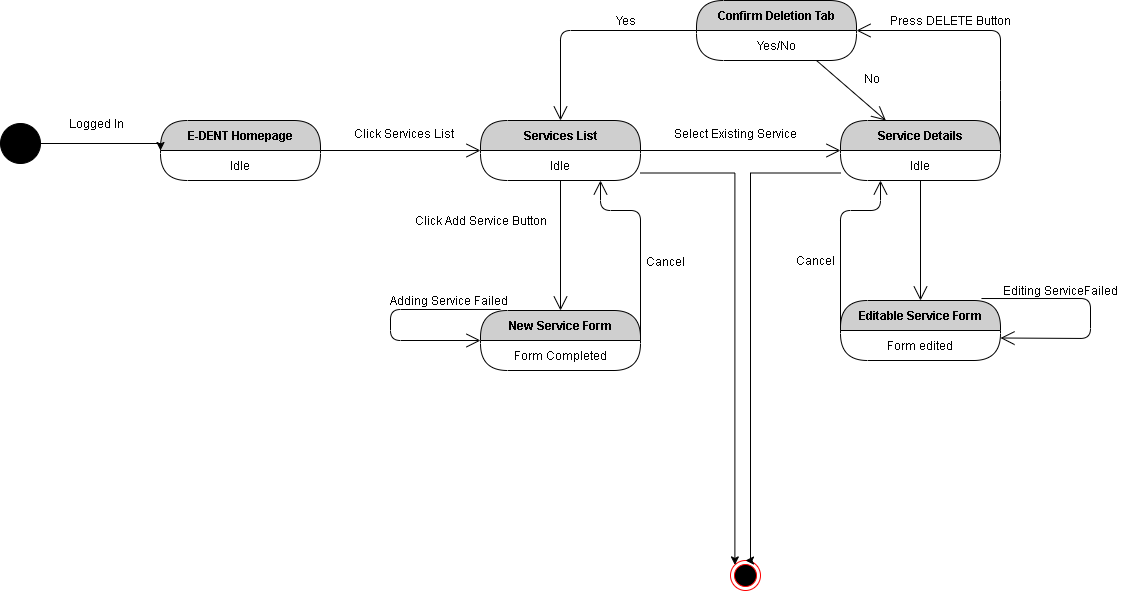

The diagram above was exported from draw.io. Its source (the exported page's mxGraphModel, read from the mxfile embedded in the PNG):
<mxGraphModel dx="1718" dy="510" grid="1" gridSize="10" guides="1" tooltips="1" connect="1" arrows="1" fold="1" page="1" pageScale="1" pageWidth="850" pageHeight="1100" math="0" shadow="0">
  <root>
    <mxCell id="DDrIvxVUoPjbVp0AXfhF-0" />
    <mxCell id="DDrIvxVUoPjbVp0AXfhF-1" parent="DDrIvxVUoPjbVp0AXfhF-0" />
    <mxCell id="DDrIvxVUoPjbVp0AXfhF-2" value="E-DENT Homepage" style="swimlane;html=1;fontStyle=1;align=center;verticalAlign=middle;childLayout=stackLayout;horizontal=1;startSize=30;horizontalStack=0;resizeParent=0;resizeLast=1;container=0;fontColor=#000000;collapsible=0;rounded=1;arcSize=30;strokeColor=#000000;fillColor=#CFCFCF;swimlaneFillColor=#FFFFFF;dropTarget=0;" parent="DDrIvxVUoPjbVp0AXfhF-1" vertex="1">
      <mxGeometry x="40" y="300" width="160" height="60" as="geometry" />
    </mxCell>
    <mxCell id="DDrIvxVUoPjbVp0AXfhF-3" value="Idle" style="text;html=1;strokeColor=none;fillColor=none;align=center;verticalAlign=middle;spacingLeft=4;spacingRight=4;whiteSpace=wrap;overflow=hidden;rotatable=0;fontColor=#000000;" parent="DDrIvxVUoPjbVp0AXfhF-2" vertex="1">
      <mxGeometry y="30" width="160" height="30" as="geometry" />
    </mxCell>
    <mxCell id="DDrIvxVUoPjbVp0AXfhF-4" value="" style="endArrow=open;endFill=1;endSize=12;html=1;strokeColor=#000000;exitX=1;exitY=0;exitDx=0;exitDy=0;entryX=0;entryY=0;entryDx=0;entryDy=0;" parent="DDrIvxVUoPjbVp0AXfhF-1" source="DDrIvxVUoPjbVp0AXfhF-3" target="DDrIvxVUoPjbVp0AXfhF-6" edge="1">
      <mxGeometry width="160" relative="1" as="geometry">
        <mxPoint x="220" y="330" as="sourcePoint" />
        <mxPoint x="360" y="330" as="targetPoint" />
      </mxGeometry>
    </mxCell>
    <mxCell id="DDrIvxVUoPjbVp0AXfhF-5" value="Services List" style="swimlane;html=1;fontStyle=1;align=center;verticalAlign=middle;childLayout=stackLayout;horizontal=1;startSize=30;horizontalStack=0;resizeParent=0;resizeLast=1;container=0;fontColor=#000000;collapsible=0;rounded=1;arcSize=30;strokeColor=#000000;fillColor=#CFCFCF;swimlaneFillColor=#FFFFFF;dropTarget=0;" parent="DDrIvxVUoPjbVp0AXfhF-1" vertex="1">
      <mxGeometry x="360" y="300" width="160" height="60" as="geometry" />
    </mxCell>
    <mxCell id="DDrIvxVUoPjbVp0AXfhF-6" value="Idle" style="text;html=1;strokeColor=none;fillColor=none;align=center;verticalAlign=middle;spacingLeft=4;spacingRight=4;whiteSpace=wrap;overflow=hidden;rotatable=0;fontColor=#000000;" parent="DDrIvxVUoPjbVp0AXfhF-5" vertex="1">
      <mxGeometry y="30" width="160" height="30" as="geometry" />
    </mxCell>
    <mxCell id="DDrIvxVUoPjbVp0AXfhF-7" value="" style="endArrow=open;endFill=1;endSize=12;html=1;strokeColor=#000000;exitX=1;exitY=0;exitDx=0;exitDy=0;entryX=0;entryY=0;entryDx=0;entryDy=0;" parent="DDrIvxVUoPjbVp0AXfhF-1" source="DDrIvxVUoPjbVp0AXfhF-6" target="DDrIvxVUoPjbVp0AXfhF-17" edge="1">
      <mxGeometry width="160" relative="1" as="geometry">
        <mxPoint x="530" y="330" as="sourcePoint" />
        <mxPoint x="690" y="330" as="targetPoint" />
      </mxGeometry>
    </mxCell>
    <mxCell id="DDrIvxVUoPjbVp0AXfhF-8" value="" style="endArrow=open;endFill=1;endSize=12;html=1;strokeColor=#000000;exitX=0.5;exitY=1;exitDx=0;exitDy=0;entryX=0.5;entryY=0;entryDx=0;entryDy=0;" parent="DDrIvxVUoPjbVp0AXfhF-1" source="DDrIvxVUoPjbVp0AXfhF-6" target="DDrIvxVUoPjbVp0AXfhF-9" edge="1">
      <mxGeometry width="160" relative="1" as="geometry">
        <mxPoint x="340" y="480" as="sourcePoint" />
        <mxPoint x="440" y="490" as="targetPoint" />
      </mxGeometry>
    </mxCell>
    <mxCell id="DDrIvxVUoPjbVp0AXfhF-9" value="New Service Form" style="swimlane;html=1;fontStyle=1;align=center;verticalAlign=middle;childLayout=stackLayout;horizontal=1;startSize=30;horizontalStack=0;resizeParent=0;resizeLast=1;container=0;fontColor=#000000;collapsible=0;rounded=1;arcSize=30;strokeColor=#000000;fillColor=#CFCFCF;swimlaneFillColor=#FFFFFF;dropTarget=0;" parent="DDrIvxVUoPjbVp0AXfhF-1" vertex="1">
      <mxGeometry x="360" y="490" width="160" height="60" as="geometry" />
    </mxCell>
    <mxCell id="DDrIvxVUoPjbVp0AXfhF-10" value="Form Completed" style="text;html=1;strokeColor=none;fillColor=none;align=center;verticalAlign=middle;spacingLeft=4;spacingRight=4;whiteSpace=wrap;overflow=hidden;rotatable=0;fontColor=#000000;" parent="DDrIvxVUoPjbVp0AXfhF-9" vertex="1">
      <mxGeometry y="30" width="160" height="30" as="geometry" />
    </mxCell>
    <mxCell id="DDrIvxVUoPjbVp0AXfhF-11" value="" style="endArrow=open;endFill=1;endSize=12;html=1;strokeColor=#000000;exitX=0.125;exitY=-0.017;exitDx=0;exitDy=0;exitPerimeter=0;entryX=0;entryY=0;entryDx=0;entryDy=0;" parent="DDrIvxVUoPjbVp0AXfhF-9" source="DDrIvxVUoPjbVp0AXfhF-9" target="DDrIvxVUoPjbVp0AXfhF-10" edge="1">
      <mxGeometry width="160" relative="1" as="geometry">
        <mxPoint x="-10" y="130" as="sourcePoint" />
        <mxPoint x="150" y="130" as="targetPoint" />
        <Array as="points">
          <mxPoint x="-90" y="-1" />
          <mxPoint x="-90" y="30" />
        </Array>
      </mxGeometry>
    </mxCell>
    <mxCell id="DDrIvxVUoPjbVp0AXfhF-12" value="" style="endArrow=open;endFill=1;endSize=12;html=1;strokeColor=#000000;exitX=0.5;exitY=1;exitDx=0;exitDy=0;entryX=0.5;entryY=0;entryDx=0;entryDy=0;" parent="DDrIvxVUoPjbVp0AXfhF-1" source="DDrIvxVUoPjbVp0AXfhF-17" target="DDrIvxVUoPjbVp0AXfhF-18" edge="1">
      <mxGeometry width="160" relative="1" as="geometry">
        <mxPoint x="760" y="370" as="sourcePoint" />
        <mxPoint x="760" y="480" as="targetPoint" />
      </mxGeometry>
    </mxCell>
    <mxCell id="DDrIvxVUoPjbVp0AXfhF-13" value="Click Add Service Button" style="text;html=1;align=center;verticalAlign=middle;resizable=0;points=[];autosize=1;" parent="DDrIvxVUoPjbVp0AXfhF-1" vertex="1">
      <mxGeometry x="285" y="390" width="150" height="20" as="geometry" />
    </mxCell>
    <mxCell id="DDrIvxVUoPjbVp0AXfhF-14" value="Select Existing Service" style="text;html=1;align=center;verticalAlign=middle;resizable=0;points=[];autosize=1;" parent="DDrIvxVUoPjbVp0AXfhF-1" vertex="1">
      <mxGeometry x="545" y="303" width="140" height="20" as="geometry" />
    </mxCell>
    <mxCell id="DDrIvxVUoPjbVp0AXfhF-15" value="Click Services List" style="text;html=1;align=center;verticalAlign=middle;resizable=0;points=[];autosize=1;" parent="DDrIvxVUoPjbVp0AXfhF-1" vertex="1">
      <mxGeometry x="223" y="303" width="120" height="20" as="geometry" />
    </mxCell>
    <mxCell id="DDrIvxVUoPjbVp0AXfhF-16" value="Service Details" style="swimlane;html=1;fontStyle=1;align=center;verticalAlign=middle;childLayout=stackLayout;horizontal=1;startSize=30;horizontalStack=0;resizeParent=0;resizeLast=1;container=0;fontColor=#000000;collapsible=0;rounded=1;arcSize=30;strokeColor=#000000;fillColor=#CFCFCF;swimlaneFillColor=#FFFFFF;dropTarget=0;" parent="DDrIvxVUoPjbVp0AXfhF-1" vertex="1">
      <mxGeometry x="720" y="300" width="160" height="60" as="geometry" />
    </mxCell>
    <mxCell id="DDrIvxVUoPjbVp0AXfhF-17" value="Idle" style="text;html=1;strokeColor=none;fillColor=none;align=center;verticalAlign=middle;spacingLeft=4;spacingRight=4;whiteSpace=wrap;overflow=hidden;rotatable=0;fontColor=#000000;" parent="DDrIvxVUoPjbVp0AXfhF-16" vertex="1">
      <mxGeometry y="30" width="160" height="30" as="geometry" />
    </mxCell>
    <mxCell id="DDrIvxVUoPjbVp0AXfhF-18" value="Editable Service Form" style="swimlane;html=1;fontStyle=1;align=center;verticalAlign=middle;childLayout=stackLayout;horizontal=1;startSize=30;horizontalStack=0;resizeParent=0;resizeLast=1;container=0;fontColor=#000000;collapsible=0;rounded=1;arcSize=30;strokeColor=#000000;fillColor=#CFCFCF;swimlaneFillColor=#FFFFFF;dropTarget=0;" parent="DDrIvxVUoPjbVp0AXfhF-1" vertex="1">
      <mxGeometry x="720" y="480" width="160" height="60" as="geometry" />
    </mxCell>
    <mxCell id="DDrIvxVUoPjbVp0AXfhF-19" value="Form edited" style="text;html=1;strokeColor=none;fillColor=none;align=center;verticalAlign=middle;spacingLeft=4;spacingRight=4;whiteSpace=wrap;overflow=hidden;rotatable=0;fontColor=#000000;" parent="DDrIvxVUoPjbVp0AXfhF-18" vertex="1">
      <mxGeometry y="30" width="160" height="30" as="geometry" />
    </mxCell>
    <mxCell id="DDrIvxVUoPjbVp0AXfhF-20" value="Idle" style="text;html=1;strokeColor=none;fillColor=none;align=center;verticalAlign=middle;spacingLeft=4;spacingRight=4;whiteSpace=wrap;overflow=hidden;rotatable=0;fontColor=#000000;" parent="DDrIvxVUoPjbVp0AXfhF-18" vertex="1">
      <mxGeometry y="60" width="160" as="geometry" />
    </mxCell>
    <mxCell id="DDrIvxVUoPjbVp0AXfhF-21" value="" style="endArrow=open;endFill=1;endSize=12;html=1;strokeColor=#000000;exitX=0.881;exitY=-0.033;exitDx=0;exitDy=0;exitPerimeter=0;entryX=1;entryY=0.25;entryDx=0;entryDy=0;" parent="DDrIvxVUoPjbVp0AXfhF-18" source="DDrIvxVUoPjbVp0AXfhF-18" target="DDrIvxVUoPjbVp0AXfhF-19" edge="1">
      <mxGeometry width="160" relative="1" as="geometry">
        <mxPoint x="120" y="110" as="sourcePoint" />
        <mxPoint x="280" y="110" as="targetPoint" />
        <Array as="points">
          <mxPoint x="250" y="-2" />
          <mxPoint x="250" y="38" />
        </Array>
      </mxGeometry>
    </mxCell>
    <mxCell id="DDrIvxVUoPjbVp0AXfhF-22" value="Adding Service Failed" style="text;html=1;align=center;verticalAlign=middle;resizable=0;points=[];autosize=1;" parent="DDrIvxVUoPjbVp0AXfhF-1" vertex="1">
      <mxGeometry x="263" y="470" width="130" height="20" as="geometry" />
    </mxCell>
    <mxCell id="DDrIvxVUoPjbVp0AXfhF-23" value="Editing ServiceFailed" style="text;html=1;align=center;verticalAlign=middle;resizable=0;points=[];autosize=1;" parent="DDrIvxVUoPjbVp0AXfhF-1" vertex="1">
      <mxGeometry x="875" y="460" width="130" height="20" as="geometry" />
    </mxCell>
    <mxCell id="DDrIvxVUoPjbVp0AXfhF-24" value="" style="endArrow=open;endFill=1;endSize=12;html=1;strokeColor=#000000;exitX=0;exitY=0;exitDx=0;exitDy=0;entryX=0.25;entryY=1;entryDx=0;entryDy=0;" parent="DDrIvxVUoPjbVp0AXfhF-1" source="DDrIvxVUoPjbVp0AXfhF-19" target="DDrIvxVUoPjbVp0AXfhF-17" edge="1">
      <mxGeometry width="160" relative="1" as="geometry">
        <mxPoint x="630" y="540" as="sourcePoint" />
        <mxPoint x="790" y="540" as="targetPoint" />
        <Array as="points">
          <mxPoint x="720" y="390" />
          <mxPoint x="760" y="390" />
        </Array>
      </mxGeometry>
    </mxCell>
    <mxCell id="DDrIvxVUoPjbVp0AXfhF-25" value="Cancel" style="text;html=1;align=center;verticalAlign=middle;resizable=0;points=[];autosize=1;" parent="DDrIvxVUoPjbVp0AXfhF-1" vertex="1">
      <mxGeometry x="670" y="430" width="50" height="20" as="geometry" />
    </mxCell>
    <mxCell id="DDrIvxVUoPjbVp0AXfhF-26" value="" style="endArrow=open;endFill=1;endSize=12;html=1;strokeColor=#000000;exitX=1;exitY=0;exitDx=0;exitDy=0;entryX=0.75;entryY=1;entryDx=0;entryDy=0;" parent="DDrIvxVUoPjbVp0AXfhF-1" source="DDrIvxVUoPjbVp0AXfhF-10" target="DDrIvxVUoPjbVp0AXfhF-6" edge="1">
      <mxGeometry width="160" relative="1" as="geometry">
        <mxPoint x="540" y="540" as="sourcePoint" />
        <mxPoint x="700" y="540" as="targetPoint" />
        <Array as="points">
          <mxPoint x="520" y="390" />
          <mxPoint x="480" y="390" />
        </Array>
      </mxGeometry>
    </mxCell>
    <mxCell id="DDrIvxVUoPjbVp0AXfhF-27" value="Cancel&amp;nbsp;" style="text;html=1;align=center;verticalAlign=middle;resizable=0;points=[];autosize=1;" parent="DDrIvxVUoPjbVp0AXfhF-1" vertex="1">
      <mxGeometry x="516" y="431" width="60" height="20" as="geometry" />
    </mxCell>
    <mxCell id="DDrIvxVUoPjbVp0AXfhF-28" value="Press DELETE Button" style="text;html=1;align=center;verticalAlign=middle;resizable=0;points=[];autosize=1;" parent="DDrIvxVUoPjbVp0AXfhF-1" vertex="1">
      <mxGeometry x="760" y="190" width="140" height="20" as="geometry" />
    </mxCell>
    <mxCell id="DDrIvxVUoPjbVp0AXfhF-29" value="" style="endArrow=open;endFill=1;endSize=12;html=1;strokeColor=#000000;exitX=1;exitY=0;exitDx=0;exitDy=0;entryX=1;entryY=0;entryDx=0;entryDy=0;" parent="DDrIvxVUoPjbVp0AXfhF-1" source="DDrIvxVUoPjbVp0AXfhF-17" target="DDrIvxVUoPjbVp0AXfhF-31" edge="1">
      <mxGeometry width="160" relative="1" as="geometry">
        <mxPoint x="910" y="330" as="sourcePoint" />
        <mxPoint x="1070" y="330" as="targetPoint" />
        <Array as="points">
          <mxPoint x="880" y="270" />
          <mxPoint x="880" y="210" />
        </Array>
      </mxGeometry>
    </mxCell>
    <mxCell id="DDrIvxVUoPjbVp0AXfhF-30" value="Confirm Deletion Tab" style="swimlane;html=1;fontStyle=1;align=center;verticalAlign=middle;childLayout=stackLayout;horizontal=1;startSize=30;horizontalStack=0;resizeParent=0;resizeLast=1;container=0;fontColor=#000000;collapsible=0;rounded=1;arcSize=30;strokeColor=#000000;fillColor=#CFCFCF;swimlaneFillColor=#FFFFFF;dropTarget=0;" parent="DDrIvxVUoPjbVp0AXfhF-1" vertex="1">
      <mxGeometry x="576" y="180" width="160" height="60" as="geometry" />
    </mxCell>
    <mxCell id="DDrIvxVUoPjbVp0AXfhF-31" value="Yes/No" style="text;html=1;strokeColor=none;fillColor=none;align=center;verticalAlign=middle;spacingLeft=4;spacingRight=4;whiteSpace=wrap;overflow=hidden;rotatable=0;fontColor=#000000;" parent="DDrIvxVUoPjbVp0AXfhF-30" vertex="1">
      <mxGeometry y="30" width="160" height="30" as="geometry" />
    </mxCell>
    <mxCell id="DDrIvxVUoPjbVp0AXfhF-32" value="" style="endArrow=open;endFill=1;endSize=12;html=1;strokeColor=#000000;exitX=0;exitY=0;exitDx=0;exitDy=0;entryX=0.5;entryY=0;entryDx=0;entryDy=0;" parent="DDrIvxVUoPjbVp0AXfhF-1" source="DDrIvxVUoPjbVp0AXfhF-31" target="DDrIvxVUoPjbVp0AXfhF-5" edge="1">
      <mxGeometry width="160" relative="1" as="geometry">
        <mxPoint x="380" y="230" as="sourcePoint" />
        <mxPoint x="540" y="230" as="targetPoint" />
        <Array as="points">
          <mxPoint x="440" y="210" />
        </Array>
      </mxGeometry>
    </mxCell>
    <mxCell id="DDrIvxVUoPjbVp0AXfhF-33" value="Yes&lt;br&gt;" style="text;html=1;align=center;verticalAlign=middle;resizable=0;points=[];autosize=1;" parent="DDrIvxVUoPjbVp0AXfhF-1" vertex="1">
      <mxGeometry x="485" y="190" width="40" height="20" as="geometry" />
    </mxCell>
    <mxCell id="DDrIvxVUoPjbVp0AXfhF-34" value="" style="endArrow=open;endFill=1;endSize=12;html=1;strokeColor=#000000;exitX=0.75;exitY=1;exitDx=0;exitDy=0;" parent="DDrIvxVUoPjbVp0AXfhF-1" source="DDrIvxVUoPjbVp0AXfhF-31" target="DDrIvxVUoPjbVp0AXfhF-16" edge="1">
      <mxGeometry width="160" relative="1" as="geometry">
        <mxPoint x="700" y="270" as="sourcePoint" />
        <mxPoint x="860" y="270" as="targetPoint" />
      </mxGeometry>
    </mxCell>
    <mxCell id="DDrIvxVUoPjbVp0AXfhF-35" value="No" style="text;html=1;align=center;verticalAlign=middle;resizable=0;points=[];autosize=1;" parent="DDrIvxVUoPjbVp0AXfhF-1" vertex="1">
      <mxGeometry x="736" y="248" width="30" height="20" as="geometry" />
    </mxCell>
    <mxCell id="DDrIvxVUoPjbVp0AXfhF-36" value="" style="ellipse;html=1;shape=endState;fillColor=#000000;strokeColor=#ff0000;" parent="DDrIvxVUoPjbVp0AXfhF-1" vertex="1">
      <mxGeometry x="610" y="740" width="30" height="30" as="geometry" />
    </mxCell>
    <mxCell id="DDrIvxVUoPjbVp0AXfhF-37" style="edgeStyle=orthogonalEdgeStyle;rounded=0;orthogonalLoop=1;jettySize=auto;html=1;exitX=0;exitY=0.75;exitDx=0;exitDy=0;entryX=0.5;entryY=0;entryDx=0;entryDy=0;" parent="DDrIvxVUoPjbVp0AXfhF-1" source="DDrIvxVUoPjbVp0AXfhF-17" target="DDrIvxVUoPjbVp0AXfhF-36" edge="1">
      <mxGeometry relative="1" as="geometry">
        <Array as="points">
          <mxPoint x="630" y="353" />
          <mxPoint x="630" y="740" />
        </Array>
      </mxGeometry>
    </mxCell>
    <mxCell id="DDrIvxVUoPjbVp0AXfhF-38" style="edgeStyle=orthogonalEdgeStyle;rounded=0;orthogonalLoop=1;jettySize=auto;html=1;exitX=1;exitY=0.75;exitDx=0;exitDy=0;entryX=0;entryY=0;entryDx=0;entryDy=0;" parent="DDrIvxVUoPjbVp0AXfhF-1" source="DDrIvxVUoPjbVp0AXfhF-6" target="DDrIvxVUoPjbVp0AXfhF-36" edge="1">
      <mxGeometry relative="1" as="geometry" />
    </mxCell>
    <mxCell id="EZ5HSJxBu3eepOl0ipxZ-1" style="edgeStyle=orthogonalEdgeStyle;rounded=0;orthogonalLoop=1;jettySize=auto;html=1;entryX=0;entryY=0;entryDx=0;entryDy=0;" edge="1" parent="DDrIvxVUoPjbVp0AXfhF-1" source="EZ5HSJxBu3eepOl0ipxZ-0" target="DDrIvxVUoPjbVp0AXfhF-3">
      <mxGeometry relative="1" as="geometry">
        <Array as="points">
          <mxPoint x="40" y="323" />
        </Array>
      </mxGeometry>
    </mxCell>
    <mxCell id="EZ5HSJxBu3eepOl0ipxZ-0" value="" style="ellipse;whiteSpace=wrap;html=1;aspect=fixed;fillColor=#000000;" vertex="1" parent="DDrIvxVUoPjbVp0AXfhF-1">
      <mxGeometry x="-120" y="303" width="40" height="40" as="geometry" />
    </mxCell>
    <mxCell id="EZ5HSJxBu3eepOl0ipxZ-2" value="Logged In" style="text;html=1;align=center;verticalAlign=middle;resizable=0;points=[];autosize=1;" vertex="1" parent="DDrIvxVUoPjbVp0AXfhF-1">
      <mxGeometry x="-59" y="293" width="70" height="20" as="geometry" />
    </mxCell>
  </root>
</mxGraphModel>